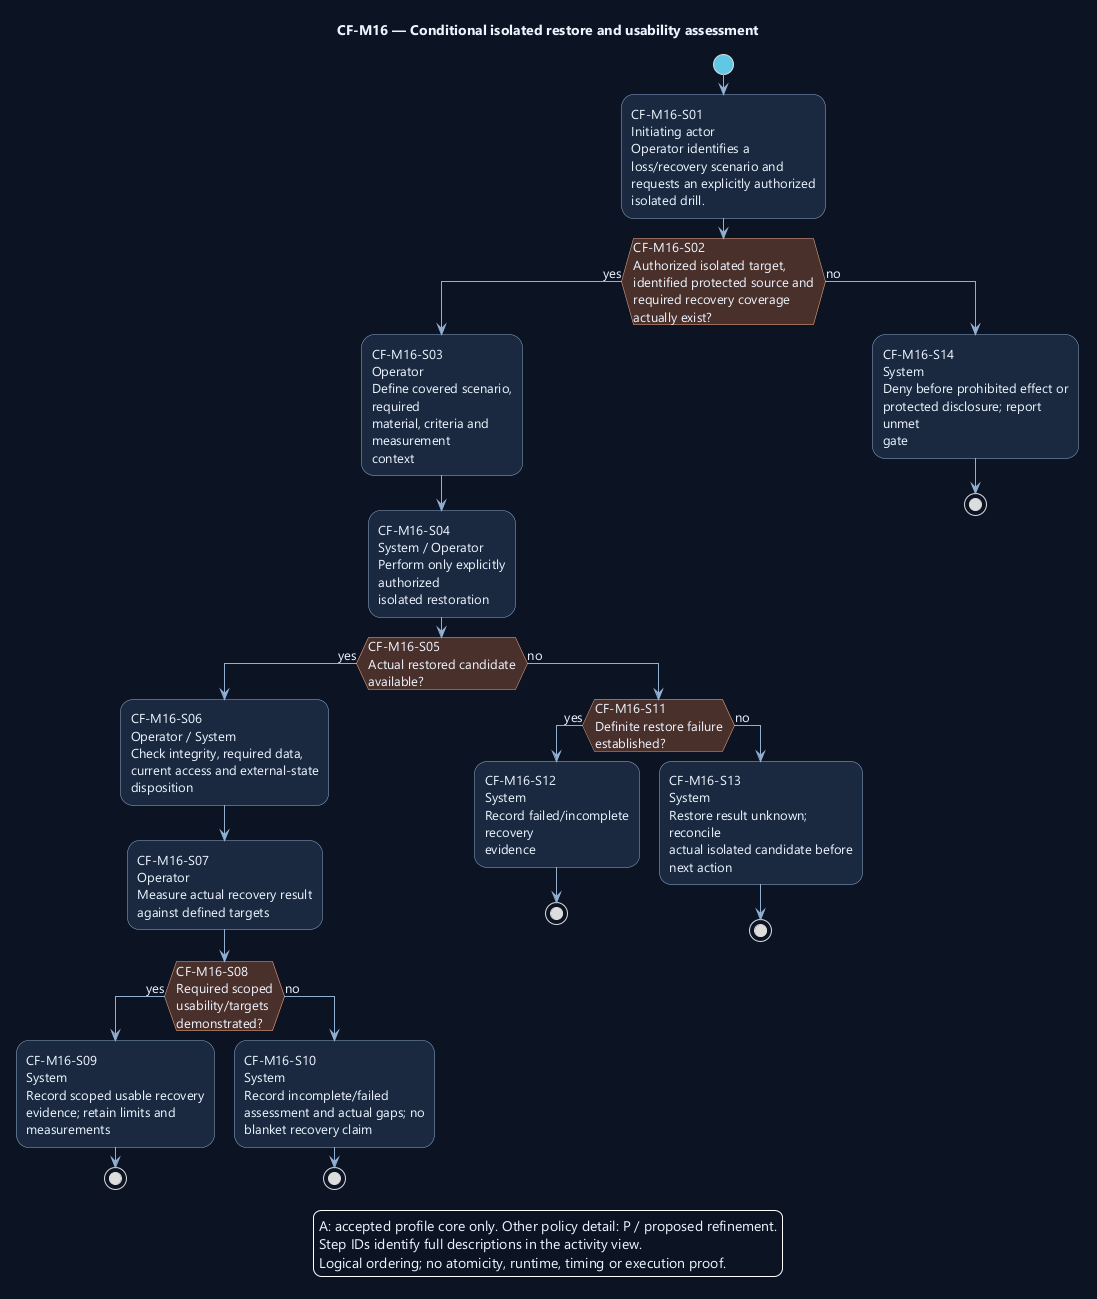

The diagram above was rendered by PlantUML. Its source (embedded in the PNG):
@startuml
' OWNER-MVP-2026-11-04 review: MVP core / cross-cutting. Core presentation/application/files or shared authority/recovery invariant remains applicable.
skinparam backgroundColor #0D1525
skinparam defaultFontColor #EDF4FF
skinparam defaultFontName Segoe UI
skinparam defaultFontSize 13
skinparam shadowing false
skinparam ArrowColor #91AED1
skinparam activityBackgroundColor #1A2940
skinparam activityBorderColor #91AED1
skinparam activityDiamondBackgroundColor #4A302B
skinparam activityDiamondBorderColor #F1AD8A
skinparam activityStartColor #60C7E5
skinparam activityEndColor #60C7E5
skinparam wrapWidth 190
skinparam maxMessageSize 180

title CF-M16 — Conditional isolated restore and usability assessment
start
:CF-M16-S01\nInitiating actor\nOperator identifies a\nloss/recovery scenario and\nrequests an explicitly authorized\nisolated drill.;
if (CF-M16-S02\nAuthorized isolated target,\nidentified protected source and\nrequired recovery coverage\nactually exist?) then (yes)
:CF-M16-S03\nOperator\nDefine covered scenario, required\nmaterial, criteria and measurement\ncontext;
:CF-M16-S04\nSystem / Operator\nPerform only explicitly authorized\nisolated restoration;
if (CF-M16-S05\nActual restored candidate\navailable?) then (yes)
:CF-M16-S06\nOperator / System\nCheck integrity, required data,\ncurrent access and external-state\ndisposition;
:CF-M16-S07\nOperator\nMeasure actual recovery result\nagainst defined targets;
if (CF-M16-S08\nRequired scoped usability/targets\ndemonstrated?) then (yes)
:CF-M16-S09\nSystem\nRecord scoped usable recovery\nevidence; retain limits and\nmeasurements;
stop
else (no)
:CF-M16-S10\nSystem\nRecord incomplete/failed\nassessment and actual gaps; no\nblanket recovery claim;
stop
endif
else (no)
if (CF-M16-S11\nDefinite restore failure\nestablished?) then (yes)
:CF-M16-S12\nSystem\nRecord failed/incomplete recovery\nevidence;
stop
else (no)
:CF-M16-S13\nSystem\nRestore result unknown; reconcile\nactual isolated candidate before\nnext action;
stop
endif
endif
else (no)
:CF-M16-S14\nSystem\nDeny before prohibited effect or\nprotected disclosure; report unmet\ngate;
stop
endif
legend bottom
A: accepted profile core only. Other policy detail: P / proposed refinement.
Step IDs identify full descriptions in the activity view.
Logical ordering; no atomicity, runtime, timing or execution proof.
endlegend
@enduml